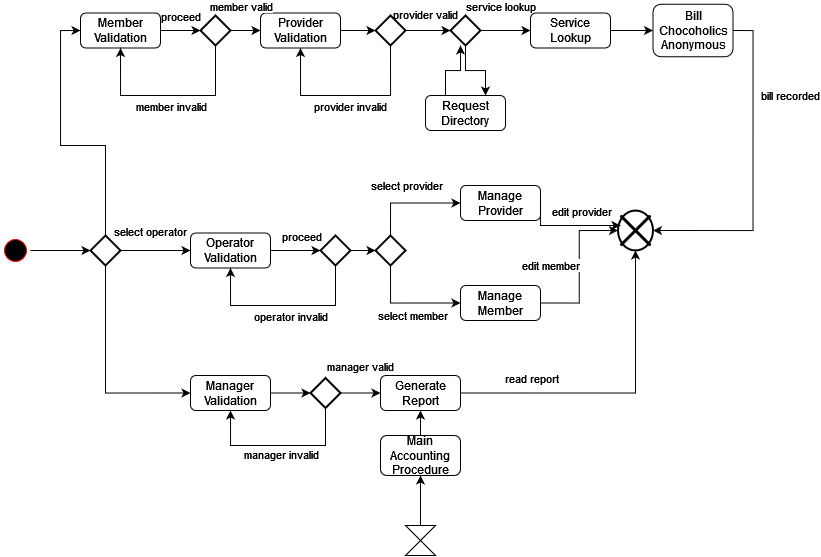

The diagram above was exported from draw.io. Its source (the exported page's mxGraphModel, read from the mxfile embedded in the PNG):
<mxGraphModel dx="1311" dy="666" grid="1" gridSize="10" guides="1" tooltips="1" connect="1" arrows="1" fold="1" page="1" pageScale="1" pageWidth="850" pageHeight="1100" math="0" shadow="0">
  <root>
    <mxCell id="0" />
    <mxCell id="1" parent="0" />
    <mxCell id="3i-YYM42lFzsDqoEdSuY-12" value="" style="strokeWidth=2;html=1;shape=mxgraph.flowchart.start_2;whiteSpace=wrap;" vertex="1" parent="1">
      <mxGeometry x="637.5" y="245" width="35" height="40" as="geometry" />
    </mxCell>
    <mxCell id="3i-YYM42lFzsDqoEdSuY-27" style="edgeStyle=orthogonalEdgeStyle;rounded=0;orthogonalLoop=1;jettySize=auto;html=1;" edge="1" parent="1" source="3i-YYM42lFzsDqoEdSuY-2" target="3i-YYM42lFzsDqoEdSuY-6">
      <mxGeometry relative="1" as="geometry" />
    </mxCell>
    <mxCell id="3i-YYM42lFzsDqoEdSuY-2" value="" style="ellipse;html=1;shape=startState;fillColor=#000000;strokeColor=#ff0000;" vertex="1" parent="1">
      <mxGeometry x="20" y="270" width="30" height="30" as="geometry" />
    </mxCell>
    <mxCell id="3i-YYM42lFzsDqoEdSuY-33" style="edgeStyle=orthogonalEdgeStyle;rounded=0;orthogonalLoop=1;jettySize=auto;html=1;exitX=1;exitY=0.5;exitDx=0;exitDy=0;exitPerimeter=0;entryX=0;entryY=0.5;entryDx=0;entryDy=0;entryPerimeter=0;" edge="1" parent="1" source="3i-YYM42lFzsDqoEdSuY-4" target="3i-YYM42lFzsDqoEdSuY-17">
      <mxGeometry relative="1" as="geometry" />
    </mxCell>
    <mxCell id="3i-YYM42lFzsDqoEdSuY-66" value="provider valid" style="edgeLabel;html=1;align=center;verticalAlign=middle;resizable=0;points=[];" vertex="1" connectable="0" parent="3i-YYM42lFzsDqoEdSuY-33">
      <mxGeometry x="-0.7333" relative="1" as="geometry">
        <mxPoint x="14" y="-17" as="offset" />
      </mxGeometry>
    </mxCell>
    <mxCell id="3i-YYM42lFzsDqoEdSuY-34" style="edgeStyle=orthogonalEdgeStyle;rounded=0;orthogonalLoop=1;jettySize=auto;html=1;exitX=0.5;exitY=1;exitDx=0;exitDy=0;exitPerimeter=0;entryX=0.5;entryY=1;entryDx=0;entryDy=0;" edge="1" parent="1" source="3i-YYM42lFzsDqoEdSuY-4" target="3i-YYM42lFzsDqoEdSuY-14">
      <mxGeometry relative="1" as="geometry">
        <Array as="points">
          <mxPoint x="410" y="130" />
          <mxPoint x="320" y="130" />
        </Array>
      </mxGeometry>
    </mxCell>
    <mxCell id="3i-YYM42lFzsDqoEdSuY-65" value="provider invalid" style="edgeLabel;html=1;align=center;verticalAlign=middle;resizable=0;points=[];" vertex="1" connectable="0" parent="3i-YYM42lFzsDqoEdSuY-34">
      <mxGeometry x="-0.0613" relative="1" as="geometry">
        <mxPoint x="-2" y="10" as="offset" />
      </mxGeometry>
    </mxCell>
    <mxCell id="3i-YYM42lFzsDqoEdSuY-4" value="" style="strokeWidth=2;html=1;shape=mxgraph.flowchart.decision;whiteSpace=wrap;" vertex="1" parent="1">
      <mxGeometry x="395" y="50" width="30" height="30" as="geometry" />
    </mxCell>
    <mxCell id="3i-YYM42lFzsDqoEdSuY-41" style="edgeStyle=orthogonalEdgeStyle;rounded=0;orthogonalLoop=1;jettySize=auto;html=1;exitX=1;exitY=0.5;exitDx=0;exitDy=0;entryX=0;entryY=0.5;entryDx=0;entryDy=0;entryPerimeter=0;" edge="1" parent="1" source="3i-YYM42lFzsDqoEdSuY-5" target="3i-YYM42lFzsDqoEdSuY-16">
      <mxGeometry relative="1" as="geometry" />
    </mxCell>
    <mxCell id="3i-YYM42lFzsDqoEdSuY-55" value="proceed" style="edgeLabel;html=1;align=center;verticalAlign=middle;resizable=0;points=[];" vertex="1" connectable="0" parent="3i-YYM42lFzsDqoEdSuY-41">
      <mxGeometry x="0.219" relative="1" as="geometry">
        <mxPoint y="-15" as="offset" />
      </mxGeometry>
    </mxCell>
    <mxCell id="3i-YYM42lFzsDqoEdSuY-5" value="Operator Validation" style="rounded=1;whiteSpace=wrap;html=1;" vertex="1" parent="1">
      <mxGeometry x="210" y="267.5" width="80" height="35" as="geometry" />
    </mxCell>
    <mxCell id="3i-YYM42lFzsDqoEdSuY-28" style="edgeStyle=orthogonalEdgeStyle;rounded=0;orthogonalLoop=1;jettySize=auto;html=1;exitX=0.5;exitY=0;exitDx=0;exitDy=0;exitPerimeter=0;entryX=0;entryY=0.5;entryDx=0;entryDy=0;" edge="1" parent="1" source="3i-YYM42lFzsDqoEdSuY-6" target="3i-YYM42lFzsDqoEdSuY-13">
      <mxGeometry relative="1" as="geometry">
        <mxPoint x="60" y="90" as="targetPoint" />
        <Array as="points">
          <mxPoint x="125" y="180" />
          <mxPoint x="80" y="180" />
          <mxPoint x="80" y="65" />
        </Array>
      </mxGeometry>
    </mxCell>
    <mxCell id="3i-YYM42lFzsDqoEdSuY-40" style="edgeStyle=orthogonalEdgeStyle;rounded=0;orthogonalLoop=1;jettySize=auto;html=1;exitX=1;exitY=0.5;exitDx=0;exitDy=0;exitPerimeter=0;entryX=0;entryY=0.5;entryDx=0;entryDy=0;" edge="1" parent="1" source="3i-YYM42lFzsDqoEdSuY-6" target="3i-YYM42lFzsDqoEdSuY-5">
      <mxGeometry relative="1" as="geometry" />
    </mxCell>
    <mxCell id="3i-YYM42lFzsDqoEdSuY-54" value="select operator" style="edgeLabel;html=1;align=center;verticalAlign=middle;resizable=0;points=[];" vertex="1" connectable="0" parent="3i-YYM42lFzsDqoEdSuY-40">
      <mxGeometry x="-0.3197" relative="1" as="geometry">
        <mxPoint x="6" y="-20" as="offset" />
      </mxGeometry>
    </mxCell>
    <mxCell id="3i-YYM42lFzsDqoEdSuY-48" style="edgeStyle=orthogonalEdgeStyle;rounded=0;orthogonalLoop=1;jettySize=auto;html=1;exitX=0.5;exitY=1;exitDx=0;exitDy=0;exitPerimeter=0;entryX=0;entryY=0.5;entryDx=0;entryDy=0;" edge="1" parent="1" source="3i-YYM42lFzsDqoEdSuY-6" target="3i-YYM42lFzsDqoEdSuY-22">
      <mxGeometry relative="1" as="geometry" />
    </mxCell>
    <mxCell id="3i-YYM42lFzsDqoEdSuY-6" value="" style="strokeWidth=2;html=1;shape=mxgraph.flowchart.decision;whiteSpace=wrap;" vertex="1" parent="1">
      <mxGeometry x="110" y="270" width="30" height="30" as="geometry" />
    </mxCell>
    <mxCell id="3i-YYM42lFzsDqoEdSuY-44" style="edgeStyle=orthogonalEdgeStyle;rounded=0;orthogonalLoop=1;jettySize=auto;html=1;exitX=0.5;exitY=0;exitDx=0;exitDy=0;exitPerimeter=0;entryX=0;entryY=0.5;entryDx=0;entryDy=0;" edge="1" parent="1" source="3i-YYM42lFzsDqoEdSuY-7" target="3i-YYM42lFzsDqoEdSuY-9">
      <mxGeometry relative="1" as="geometry" />
    </mxCell>
    <mxCell id="3i-YYM42lFzsDqoEdSuY-57" value="select provider" style="edgeLabel;html=1;align=center;verticalAlign=middle;resizable=0;points=[];" vertex="1" connectable="0" parent="3i-YYM42lFzsDqoEdSuY-44">
      <mxGeometry x="-0.0874" y="1" relative="1" as="geometry">
        <mxPoint x="1" y="-17" as="offset" />
      </mxGeometry>
    </mxCell>
    <mxCell id="3i-YYM42lFzsDqoEdSuY-45" style="edgeStyle=orthogonalEdgeStyle;rounded=0;orthogonalLoop=1;jettySize=auto;html=1;exitX=0.5;exitY=1;exitDx=0;exitDy=0;exitPerimeter=0;entryX=0;entryY=0.5;entryDx=0;entryDy=0;" edge="1" parent="1" source="3i-YYM42lFzsDqoEdSuY-7" target="3i-YYM42lFzsDqoEdSuY-10">
      <mxGeometry relative="1" as="geometry" />
    </mxCell>
    <mxCell id="3i-YYM42lFzsDqoEdSuY-58" value="select member" style="edgeLabel;html=1;align=center;verticalAlign=middle;resizable=0;points=[];" vertex="1" connectable="0" parent="3i-YYM42lFzsDqoEdSuY-45">
      <mxGeometry x="0.0965" relative="1" as="geometry">
        <mxPoint y="12" as="offset" />
      </mxGeometry>
    </mxCell>
    <mxCell id="3i-YYM42lFzsDqoEdSuY-7" value="" style="strokeWidth=2;html=1;shape=mxgraph.flowchart.decision;whiteSpace=wrap;" vertex="1" parent="1">
      <mxGeometry x="395" y="270" width="30" height="30" as="geometry" />
    </mxCell>
    <mxCell id="3i-YYM42lFzsDqoEdSuY-47" style="edgeStyle=orthogonalEdgeStyle;rounded=0;orthogonalLoop=1;jettySize=auto;html=1;exitX=1;exitY=0.5;exitDx=0;exitDy=0;" edge="1" parent="1" source="3i-YYM42lFzsDqoEdSuY-9">
      <mxGeometry relative="1" as="geometry">
        <mxPoint x="640" y="260" as="targetPoint" />
        <Array as="points">
          <mxPoint x="560" y="260" />
        </Array>
      </mxGeometry>
    </mxCell>
    <mxCell id="3i-YYM42lFzsDqoEdSuY-59" value="edit provider" style="edgeLabel;html=1;align=center;verticalAlign=middle;resizable=0;points=[];" vertex="1" connectable="0" parent="3i-YYM42lFzsDqoEdSuY-47">
      <mxGeometry x="-0.3346" y="-2" relative="1" as="geometry">
        <mxPoint x="29" y="-17" as="offset" />
      </mxGeometry>
    </mxCell>
    <mxCell id="3i-YYM42lFzsDqoEdSuY-9" value="Manage Provider" style="rounded=1;whiteSpace=wrap;html=1;" vertex="1" parent="1">
      <mxGeometry x="480" y="220" width="80" height="35" as="geometry" />
    </mxCell>
    <mxCell id="3i-YYM42lFzsDqoEdSuY-46" style="edgeStyle=orthogonalEdgeStyle;rounded=0;orthogonalLoop=1;jettySize=auto;html=1;exitX=1;exitY=0.5;exitDx=0;exitDy=0;entryX=0;entryY=0.5;entryDx=0;entryDy=0;entryPerimeter=0;" edge="1" parent="1" source="3i-YYM42lFzsDqoEdSuY-10" target="3i-YYM42lFzsDqoEdSuY-12">
      <mxGeometry relative="1" as="geometry" />
    </mxCell>
    <mxCell id="3i-YYM42lFzsDqoEdSuY-60" value="edit member" style="edgeLabel;html=1;align=center;verticalAlign=middle;resizable=0;points=[];" vertex="1" connectable="0" parent="3i-YYM42lFzsDqoEdSuY-46">
      <mxGeometry x="-0.223" relative="1" as="geometry">
        <mxPoint x="-29" y="-18" as="offset" />
      </mxGeometry>
    </mxCell>
    <mxCell id="3i-YYM42lFzsDqoEdSuY-10" value="Manage Member" style="rounded=1;whiteSpace=wrap;html=1;" vertex="1" parent="1">
      <mxGeometry x="480" y="320" width="80" height="35" as="geometry" />
    </mxCell>
    <mxCell id="3i-YYM42lFzsDqoEdSuY-11" value="" style="shape=umlDestroy;whiteSpace=wrap;html=1;strokeWidth=3;targetShapes=umlLifeline;" vertex="1" parent="1">
      <mxGeometry x="640" y="250" width="30" height="30" as="geometry" />
    </mxCell>
    <mxCell id="3i-YYM42lFzsDqoEdSuY-29" style="edgeStyle=orthogonalEdgeStyle;rounded=0;orthogonalLoop=1;jettySize=auto;html=1;exitX=1;exitY=0.5;exitDx=0;exitDy=0;entryX=0;entryY=0.5;entryDx=0;entryDy=0;entryPerimeter=0;" edge="1" parent="1" source="3i-YYM42lFzsDqoEdSuY-13" target="3i-YYM42lFzsDqoEdSuY-15">
      <mxGeometry relative="1" as="geometry" />
    </mxCell>
    <mxCell id="3i-YYM42lFzsDqoEdSuY-62" value="proceed" style="edgeLabel;html=1;align=center;verticalAlign=middle;resizable=0;points=[];" vertex="1" connectable="0" parent="3i-YYM42lFzsDqoEdSuY-29">
      <mxGeometry x="-0.1615" relative="1" as="geometry">
        <mxPoint x="3" y="-15" as="offset" />
      </mxGeometry>
    </mxCell>
    <mxCell id="3i-YYM42lFzsDqoEdSuY-13" value="Member Validation" style="rounded=1;whiteSpace=wrap;html=1;" vertex="1" parent="1">
      <mxGeometry x="100" y="47.5" width="80" height="35" as="geometry" />
    </mxCell>
    <mxCell id="3i-YYM42lFzsDqoEdSuY-32" style="edgeStyle=orthogonalEdgeStyle;rounded=0;orthogonalLoop=1;jettySize=auto;html=1;exitX=1;exitY=0.5;exitDx=0;exitDy=0;entryX=0;entryY=0.5;entryDx=0;entryDy=0;entryPerimeter=0;" edge="1" parent="1" source="3i-YYM42lFzsDqoEdSuY-14" target="3i-YYM42lFzsDqoEdSuY-4">
      <mxGeometry relative="1" as="geometry" />
    </mxCell>
    <mxCell id="3i-YYM42lFzsDqoEdSuY-14" value="Provider Validation" style="rounded=1;whiteSpace=wrap;html=1;" vertex="1" parent="1">
      <mxGeometry x="280" y="47.5" width="80" height="35" as="geometry" />
    </mxCell>
    <mxCell id="3i-YYM42lFzsDqoEdSuY-30" style="edgeStyle=orthogonalEdgeStyle;rounded=0;orthogonalLoop=1;jettySize=auto;html=1;exitX=0.5;exitY=1;exitDx=0;exitDy=0;exitPerimeter=0;entryX=0.5;entryY=1;entryDx=0;entryDy=0;" edge="1" parent="1" source="3i-YYM42lFzsDqoEdSuY-15" target="3i-YYM42lFzsDqoEdSuY-13">
      <mxGeometry relative="1" as="geometry">
        <Array as="points">
          <mxPoint x="235" y="130" />
          <mxPoint x="140" y="130" />
        </Array>
      </mxGeometry>
    </mxCell>
    <mxCell id="3i-YYM42lFzsDqoEdSuY-63" value="member invalid" style="edgeLabel;html=1;align=center;verticalAlign=middle;resizable=0;points=[];" vertex="1" connectable="0" parent="3i-YYM42lFzsDqoEdSuY-30">
      <mxGeometry x="-0.6959" relative="1" as="geometry">
        <mxPoint x="-45" y="31" as="offset" />
      </mxGeometry>
    </mxCell>
    <mxCell id="3i-YYM42lFzsDqoEdSuY-31" style="edgeStyle=orthogonalEdgeStyle;rounded=0;orthogonalLoop=1;jettySize=auto;html=1;exitX=1;exitY=0.5;exitDx=0;exitDy=0;exitPerimeter=0;entryX=0;entryY=0.5;entryDx=0;entryDy=0;" edge="1" parent="1" source="3i-YYM42lFzsDqoEdSuY-15" target="3i-YYM42lFzsDqoEdSuY-14">
      <mxGeometry relative="1" as="geometry" />
    </mxCell>
    <mxCell id="3i-YYM42lFzsDqoEdSuY-64" value="member valid" style="edgeLabel;html=1;align=center;verticalAlign=middle;resizable=0;points=[];" vertex="1" connectable="0" parent="3i-YYM42lFzsDqoEdSuY-31">
      <mxGeometry x="-0.2802" y="-1" relative="1" as="geometry">
        <mxPoint y="-26" as="offset" />
      </mxGeometry>
    </mxCell>
    <mxCell id="3i-YYM42lFzsDqoEdSuY-15" value="" style="strokeWidth=2;html=1;shape=mxgraph.flowchart.decision;whiteSpace=wrap;" vertex="1" parent="1">
      <mxGeometry x="220" y="50" width="30" height="30" as="geometry" />
    </mxCell>
    <mxCell id="3i-YYM42lFzsDqoEdSuY-42" style="edgeStyle=orthogonalEdgeStyle;rounded=0;orthogonalLoop=1;jettySize=auto;html=1;exitX=0.5;exitY=1;exitDx=0;exitDy=0;exitPerimeter=0;entryX=0.5;entryY=1;entryDx=0;entryDy=0;" edge="1" parent="1" source="3i-YYM42lFzsDqoEdSuY-16" target="3i-YYM42lFzsDqoEdSuY-5">
      <mxGeometry relative="1" as="geometry">
        <Array as="points">
          <mxPoint x="355" y="340" />
          <mxPoint x="250" y="340" />
        </Array>
      </mxGeometry>
    </mxCell>
    <mxCell id="3i-YYM42lFzsDqoEdSuY-56" value="operator invalid" style="edgeLabel;html=1;align=center;verticalAlign=middle;resizable=0;points=[];" vertex="1" connectable="0" parent="3i-YYM42lFzsDqoEdSuY-42">
      <mxGeometry x="-0.1676" relative="1" as="geometry">
        <mxPoint x="-9" y="10" as="offset" />
      </mxGeometry>
    </mxCell>
    <mxCell id="3i-YYM42lFzsDqoEdSuY-43" style="edgeStyle=orthogonalEdgeStyle;rounded=0;orthogonalLoop=1;jettySize=auto;html=1;exitX=1;exitY=0.5;exitDx=0;exitDy=0;exitPerimeter=0;entryX=0;entryY=0.5;entryDx=0;entryDy=0;entryPerimeter=0;" edge="1" parent="1" source="3i-YYM42lFzsDqoEdSuY-16" target="3i-YYM42lFzsDqoEdSuY-7">
      <mxGeometry relative="1" as="geometry" />
    </mxCell>
    <mxCell id="3i-YYM42lFzsDqoEdSuY-16" value="" style="strokeWidth=2;html=1;shape=mxgraph.flowchart.decision;whiteSpace=wrap;" vertex="1" parent="1">
      <mxGeometry x="340" y="270" width="30" height="30" as="geometry" />
    </mxCell>
    <mxCell id="3i-YYM42lFzsDqoEdSuY-35" style="edgeStyle=orthogonalEdgeStyle;rounded=0;orthogonalLoop=1;jettySize=auto;html=1;exitX=0.5;exitY=1;exitDx=0;exitDy=0;exitPerimeter=0;entryX=0.75;entryY=0;entryDx=0;entryDy=0;" edge="1" parent="1" source="3i-YYM42lFzsDqoEdSuY-17" target="3i-YYM42lFzsDqoEdSuY-19">
      <mxGeometry relative="1" as="geometry" />
    </mxCell>
    <mxCell id="3i-YYM42lFzsDqoEdSuY-37" style="edgeStyle=orthogonalEdgeStyle;rounded=0;orthogonalLoop=1;jettySize=auto;html=1;exitX=1;exitY=0.5;exitDx=0;exitDy=0;exitPerimeter=0;entryX=0;entryY=0.5;entryDx=0;entryDy=0;" edge="1" parent="1" source="3i-YYM42lFzsDqoEdSuY-17" target="3i-YYM42lFzsDqoEdSuY-20">
      <mxGeometry relative="1" as="geometry" />
    </mxCell>
    <mxCell id="3i-YYM42lFzsDqoEdSuY-67" value="service lookup" style="edgeLabel;html=1;align=center;verticalAlign=middle;resizable=0;points=[];" vertex="1" connectable="0" parent="3i-YYM42lFzsDqoEdSuY-37">
      <mxGeometry x="-0.296" y="1" relative="1" as="geometry">
        <mxPoint x="2" y="-24" as="offset" />
      </mxGeometry>
    </mxCell>
    <mxCell id="3i-YYM42lFzsDqoEdSuY-17" value="" style="strokeWidth=2;html=1;shape=mxgraph.flowchart.decision;whiteSpace=wrap;" vertex="1" parent="1">
      <mxGeometry x="470" y="50" width="30" height="30" as="geometry" />
    </mxCell>
    <mxCell id="3i-YYM42lFzsDqoEdSuY-36" style="edgeStyle=orthogonalEdgeStyle;rounded=0;orthogonalLoop=1;jettySize=auto;html=1;exitX=0.25;exitY=0;exitDx=0;exitDy=0;" edge="1" parent="1" source="3i-YYM42lFzsDqoEdSuY-19">
      <mxGeometry relative="1" as="geometry">
        <mxPoint x="480" y="80" as="targetPoint" />
      </mxGeometry>
    </mxCell>
    <mxCell id="3i-YYM42lFzsDqoEdSuY-19" value="Request Directory" style="rounded=1;whiteSpace=wrap;html=1;" vertex="1" parent="1">
      <mxGeometry x="445" y="130" width="80" height="35" as="geometry" />
    </mxCell>
    <mxCell id="3i-YYM42lFzsDqoEdSuY-38" style="edgeStyle=orthogonalEdgeStyle;rounded=0;orthogonalLoop=1;jettySize=auto;html=1;exitX=1;exitY=0.5;exitDx=0;exitDy=0;entryX=0;entryY=0.5;entryDx=0;entryDy=0;" edge="1" parent="1" source="3i-YYM42lFzsDqoEdSuY-20" target="3i-YYM42lFzsDqoEdSuY-21">
      <mxGeometry relative="1" as="geometry" />
    </mxCell>
    <mxCell id="3i-YYM42lFzsDqoEdSuY-20" value="Service Lookup" style="rounded=1;whiteSpace=wrap;html=1;" vertex="1" parent="1">
      <mxGeometry x="550" y="47.5" width="80" height="35" as="geometry" />
    </mxCell>
    <mxCell id="3i-YYM42lFzsDqoEdSuY-39" style="edgeStyle=orthogonalEdgeStyle;rounded=0;orthogonalLoop=1;jettySize=auto;html=1;exitX=1;exitY=0.5;exitDx=0;exitDy=0;entryX=1;entryY=0.5;entryDx=0;entryDy=0;entryPerimeter=0;" edge="1" parent="1" source="3i-YYM42lFzsDqoEdSuY-21" target="3i-YYM42lFzsDqoEdSuY-12">
      <mxGeometry relative="1" as="geometry" />
    </mxCell>
    <mxCell id="3i-YYM42lFzsDqoEdSuY-68" value="bill recorded" style="edgeLabel;html=1;align=center;verticalAlign=middle;resizable=0;points=[];" vertex="1" connectable="0" parent="3i-YYM42lFzsDqoEdSuY-39">
      <mxGeometry x="-0.4912" y="-1" relative="1" as="geometry">
        <mxPoint x="38" y="3" as="offset" />
      </mxGeometry>
    </mxCell>
    <mxCell id="3i-YYM42lFzsDqoEdSuY-21" value="Bill Chocoholics Anonymous" style="rounded=1;whiteSpace=wrap;html=1;" vertex="1" parent="1">
      <mxGeometry x="672.5" y="38.75" width="80" height="52.5" as="geometry" />
    </mxCell>
    <mxCell id="3i-YYM42lFzsDqoEdSuY-49" style="edgeStyle=orthogonalEdgeStyle;rounded=0;orthogonalLoop=1;jettySize=auto;html=1;exitX=1;exitY=0.5;exitDx=0;exitDy=0;entryX=0;entryY=0.5;entryDx=0;entryDy=0;entryPerimeter=0;" edge="1" parent="1" source="3i-YYM42lFzsDqoEdSuY-22" target="3i-YYM42lFzsDqoEdSuY-23">
      <mxGeometry relative="1" as="geometry" />
    </mxCell>
    <mxCell id="3i-YYM42lFzsDqoEdSuY-22" value="Manager Validation" style="rounded=1;whiteSpace=wrap;html=1;" vertex="1" parent="1">
      <mxGeometry x="210" y="410" width="80" height="35" as="geometry" />
    </mxCell>
    <mxCell id="3i-YYM42lFzsDqoEdSuY-50" style="edgeStyle=orthogonalEdgeStyle;rounded=0;orthogonalLoop=1;jettySize=auto;html=1;exitX=1;exitY=0.5;exitDx=0;exitDy=0;exitPerimeter=0;entryX=0;entryY=0.5;entryDx=0;entryDy=0;" edge="1" parent="1" source="3i-YYM42lFzsDqoEdSuY-23" target="3i-YYM42lFzsDqoEdSuY-24">
      <mxGeometry relative="1" as="geometry" />
    </mxCell>
    <mxCell id="3i-YYM42lFzsDqoEdSuY-71" value="manager valid" style="edgeLabel;html=1;align=center;verticalAlign=middle;resizable=0;points=[];" vertex="1" connectable="0" parent="3i-YYM42lFzsDqoEdSuY-50">
      <mxGeometry x="0.3" y="-2" relative="1" as="geometry">
        <mxPoint x="-6" y="-29" as="offset" />
      </mxGeometry>
    </mxCell>
    <mxCell id="3i-YYM42lFzsDqoEdSuY-69" style="edgeStyle=orthogonalEdgeStyle;rounded=0;orthogonalLoop=1;jettySize=auto;html=1;exitX=0.5;exitY=1;exitDx=0;exitDy=0;exitPerimeter=0;entryX=0.5;entryY=1;entryDx=0;entryDy=0;" edge="1" parent="1" source="3i-YYM42lFzsDqoEdSuY-23" target="3i-YYM42lFzsDqoEdSuY-22">
      <mxGeometry relative="1" as="geometry">
        <Array as="points">
          <mxPoint x="345" y="480" />
          <mxPoint x="250" y="480" />
        </Array>
      </mxGeometry>
    </mxCell>
    <mxCell id="3i-YYM42lFzsDqoEdSuY-70" value="manager invalid" style="edgeLabel;html=1;align=center;verticalAlign=middle;resizable=0;points=[];" vertex="1" connectable="0" parent="3i-YYM42lFzsDqoEdSuY-69">
      <mxGeometry x="-0.208" y="1" relative="1" as="geometry">
        <mxPoint x="-16" y="7" as="offset" />
      </mxGeometry>
    </mxCell>
    <mxCell id="3i-YYM42lFzsDqoEdSuY-23" value="" style="strokeWidth=2;html=1;shape=mxgraph.flowchart.decision;whiteSpace=wrap;" vertex="1" parent="1">
      <mxGeometry x="330" y="412.5" width="30" height="30" as="geometry" />
    </mxCell>
    <mxCell id="3i-YYM42lFzsDqoEdSuY-53" style="edgeStyle=orthogonalEdgeStyle;rounded=0;orthogonalLoop=1;jettySize=auto;html=1;exitX=1;exitY=0.5;exitDx=0;exitDy=0;entryX=0.5;entryY=1;entryDx=0;entryDy=0;entryPerimeter=0;" edge="1" parent="1" source="3i-YYM42lFzsDqoEdSuY-24" target="3i-YYM42lFzsDqoEdSuY-12">
      <mxGeometry relative="1" as="geometry" />
    </mxCell>
    <mxCell id="3i-YYM42lFzsDqoEdSuY-72" value="read report" style="edgeLabel;html=1;align=center;verticalAlign=middle;resizable=0;points=[];" vertex="1" connectable="0" parent="3i-YYM42lFzsDqoEdSuY-53">
      <mxGeometry x="-0.5937" y="1" relative="1" as="geometry">
        <mxPoint x="6" y="-14" as="offset" />
      </mxGeometry>
    </mxCell>
    <mxCell id="3i-YYM42lFzsDqoEdSuY-24" value="Generate Report" style="rounded=1;whiteSpace=wrap;html=1;" vertex="1" parent="1">
      <mxGeometry x="400" y="410" width="80" height="35" as="geometry" />
    </mxCell>
    <mxCell id="3i-YYM42lFzsDqoEdSuY-52" style="edgeStyle=orthogonalEdgeStyle;rounded=0;orthogonalLoop=1;jettySize=auto;html=1;exitX=0.5;exitY=0;exitDx=0;exitDy=0;entryX=0.5;entryY=1;entryDx=0;entryDy=0;" edge="1" parent="1" source="3i-YYM42lFzsDqoEdSuY-25" target="3i-YYM42lFzsDqoEdSuY-24">
      <mxGeometry relative="1" as="geometry" />
    </mxCell>
    <mxCell id="3i-YYM42lFzsDqoEdSuY-25" value="Main Accounting Procedure" style="rounded=1;whiteSpace=wrap;html=1;" vertex="1" parent="1">
      <mxGeometry x="400" y="470" width="80" height="40" as="geometry" />
    </mxCell>
    <mxCell id="3i-YYM42lFzsDqoEdSuY-51" style="edgeStyle=orthogonalEdgeStyle;rounded=0;orthogonalLoop=1;jettySize=auto;html=1;exitX=0.5;exitY=0;exitDx=0;exitDy=0;entryX=0.5;entryY=1;entryDx=0;entryDy=0;" edge="1" parent="1" source="3i-YYM42lFzsDqoEdSuY-26" target="3i-YYM42lFzsDqoEdSuY-25">
      <mxGeometry relative="1" as="geometry" />
    </mxCell>
    <mxCell id="3i-YYM42lFzsDqoEdSuY-26" value="" style="shape=collate;whiteSpace=wrap;html=1;" vertex="1" parent="1">
      <mxGeometry x="425" y="560" width="30" height="30" as="geometry" />
    </mxCell>
  </root>
</mxGraphModel>